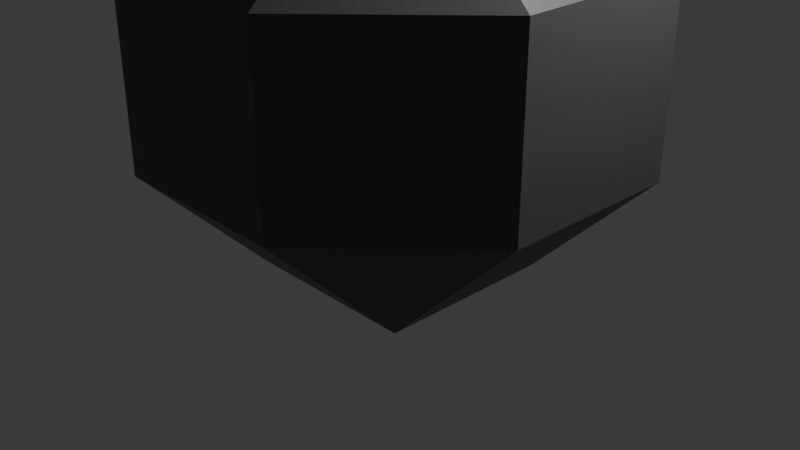 # Source: rock.blend  (saved by Blender 4.2.66; exported with 4.5.12 LTS)
import bpy
from mathutils import Matrix  # noqa: F401  (used for matrix-valued properties, if any)

bpy.ops.wm.read_factory_settings(use_empty=True)
scene = bpy.context.scene
scene.name = 'Scene'

# ---- collections
col_collection = bpy.data.collections.new('Collection'); scene.collection.children.link(col_collection)

# ---- materials (node trees are filled in below, after node groups)
mat_m1 = bpy.data.materials.new('m1')
mat_m1.alpha_threshold = 0.0
mat_m1.use_transparent_shadow = False
mat_m1.roughness = 0.5
mat_m1.line_color = (0.0, 0.0, 0.0, 1.0)
mat_newm = bpy.data.materials.new('newm')

# ---- material node trees
mat_m1.use_nodes = True; mat_m1.node_tree.nodes.clear()
_N = mat_m1.node_tree.nodes; _L = mat_m1.node_tree.links
n0 = _N.new('ShaderNodeOutputMaterial'); n0.name = 'Material Output'; n0.location = (300, 300)
n1 = _N.new('ShaderNodeBsdfPrincipled'); n1.name = 'Principled BSDF'; n1.location = (10, 300)
n1.inputs[0].default_value = (0.08915, 0.08798, 0.08886, 1.0)
n1.inputs[3].default_value = 1.45
_L.new(n1.outputs[0], n0.inputs[0])
n0.is_active_output = True
mat_newm.use_nodes = True; mat_newm.node_tree.nodes.clear()
_N = mat_newm.node_tree.nodes; _L = mat_newm.node_tree.links
n0 = _N.new('ShaderNodeBsdfPrincipled'); n0.name = 'Principled BSDF'; n0.location = (10, 300)
n0.inputs[0].default_value = (0.8002, 0.1189, 0.1017, 1.0)
n1 = _N.new('ShaderNodeOutputMaterial'); n1.name = 'Material Output'; n1.location = (300, 300)
_L.new(n0.outputs[0], n1.inputs[0])
n1.is_active_output = True

# ---- world
world_world = bpy.data.worlds.new('World'); scene.world = world_world
world_world.use_nodes = True; world_world.node_tree.nodes.clear()
_N = world_world.node_tree.nodes; _L = world_world.node_tree.links
n0 = _N.new('ShaderNodeOutputWorld'); n0.name = 'World Output'; n0.location = (300, 300)
n1 = _N.new('ShaderNodeBackground'); n1.name = 'Background'; n1.location = (10, 300)
n1.inputs[0].default_value = (0.05088, 0.05088, 0.05088, 1.0)
_L.new(n1.outputs[0], n0.inputs[0])
n0.is_active_output = True
world_world.color = (0.05088, 0.05088, 0.05088)
world_world.sun_shadow_jitter_overblur = 0.0

# ---- cameras
cam_camera = bpy.data.cameras.new('Camera')
cam_camera.clip_end = 100.0
cam_camera.ortho_scale = 7.314

# ---- lights
light_light = bpy.data.lights.new('Light', 'POINT')
light_light.energy = 1000.0
light_light.shadow_soft_size = 0.1

# ---- meshes
me_cube = bpy.data.meshes.new('Cube')
me_cube.from_pydata([(0.4987, 1.247, 0.4987), (0.4987, 0.4987, 1.247), (1.247, 0.4987, 0.4987), (0.4987, 0.4987, -1.247), (0.4987, 1.247, -0.4987), (1.247, 0.4987, -0.4987), (1.247, -0.4987, 0.4987), (0.4987, -0.4987, 1.247), (0.4987, -1.247, 0.4987), (1.247, -0.4987, -0.4987), (0.4987, -1.247, -0.4987), (0.4987, -0.4987, -1.247), (-0.4987, 1.247, 0.4987), (-1.247, 0.4987, 0.4987), (-0.4987, 0.4987, 1.247), (-1.247, 0.4987, -0.4987), (-0.4987, 1.247, -0.4987), (-0.4987, 0.4987, -1.247), (-1.247, -0.4987, 0.4987), (-0.4987, -1.247, 0.4987), (-0.4987, -0.4987, 1.247), (-0.4987, -0.4987, -1.247), (-0.4987, -1.247, -0.4987), (-1.247, -0.4987, -0.4987)], [], [(17, 3, 11, 21), (23, 18, 13, 15), (10, 8, 19, 22), (1, 14, 20, 7), (5, 2, 6, 9), (0, 1, 2), (3, 4, 5), (6, 7, 8), (9, 10, 11), (12, 13, 14), (15, 16, 17), (18, 19, 20), (21, 22, 23), (17, 21, 23, 15), (3, 17, 16, 4), (2, 5, 4, 0), (22, 19, 18, 23), (8, 10, 9, 6), (12, 16, 15, 13), (7, 20, 19, 8), (1, 7, 6, 2), (21, 11, 10, 22), (20, 14, 13, 18), (14, 1, 0, 12), (11, 3, 5, 9), (16, 12, 0, 4)])
_uv = me_cube.uv_layers.new(name='UVMap')
_uv.uv.foreach_set('vector', [0.2, 0.575, 0.3, 0.575, 0.3, 0.675, 0.2, 0.675, 0.45, 0.075, 0.55, 0.075, 0.55, 0.175, 0.45, 0.175, 0.45, 0.825, 0.55, 0.825, 0.55, 0.925, 0.45, 0.925, 0.7, 0.575, 0.8, 0.575, 0.8, 0.675, 0.7, 0.675, 0.45, 0.575, 0.55, 0.575, 0.55, 0.675, 0.45, 0.675, 0.55, 0.425, 0.625, 0.425, 0.55, 0.5, 0.3, 0.575, 0.3, 0.5, 0.375, 0.575, 0.55, 0.675, 0.625, 0.675, 0.55, 0.75, 0.375, 0.675, 0.3, 0.75, 0.3, 0.675, 0.55, 0.25, 0.55, 0.175, 0.625, 0.175, 0.125, 0.575, 0.2, 0.5, 0.2, 0.575, 0.55, 0.075, 0.55, 0.0, 0.625, 0.075, 0.2, 0.675, 0.2, 0.75, 0.125, 0.675, 0.2, 0.575, 0.2, 0.675, 0.125, 0.675, 0.125, 0.575, 0.3, 0.575, 0.2, 0.575, 0.2, 0.5, 0.3, 0.5, 0.55, 0.575, 0.45, 0.575, 0.45, 0.425, 0.55, 0.425, 0.45, 0.0, 0.55, 0.0, 0.55, 0.075, 0.45, 0.075, 0.55, 0.825, 0.45, 0.825, 0.45, 0.675, 0.55, 0.675, 0.55, 0.325, 0.45, 0.325, 0.45, 0.175, 0.55, 0.175, 0.625, 0.825, 0.625, 0.925, 0.55, 0.925, 0.55, 0.825, 0.7, 0.575, 0.7, 0.675, 0.55, 0.675, 0.55, 0.575, 0.2, 0.675, 0.3, 0.675, 0.3, 0.75, 0.2, 0.75, 0.625, 0.075, 0.625, 0.175, 0.55, 0.175, 0.55, 0.075, 0.625, 0.325, 0.625, 0.425, 0.55, 0.425, 0.55, 0.325, 0.3, 0.675, 0.3, 0.575, 0.45, 0.575, 0.45, 0.675, 0.45, 0.325, 0.55, 0.325, 0.55, 0.425, 0.45, 0.425])
me_cube.materials.append(mat_m1)
me_cube.materials.append(mat_newm)
me_cube.use_mirror_vertex_groups = False
me_cube.update()

# ---- objects
ob_cube = bpy.data.objects.new('Cube', me_cube)
ob_light = bpy.data.objects.new('Light', light_light)
ob_camera = bpy.data.objects.new('Camera', cam_camera)

# ---- transforms, parenting, visibility, modifiers, constraints
ob_cube.location = (0.0, 0.0, 1.83)
ob_cube.scale = (1.901, 1.907, 1.889)
ob_cube.lock_rotations_4d = False
ob_cube.empty_display_type = 'ARROWS'
ob_cube.lineart.crease_threshold = 0.0
ob_light.location = (4.076, 1.005, 5.904)
ob_light.rotation_euler = (0.6503, 0.05522, 1.866)
ob_light.lock_rotations_4d = False
ob_light.empty_display_type = 'ARROWS'
ob_light.color = (0.0, 0.0, 0.0, 0.0)
ob_light.lineart.crease_threshold = 0.0
ob_camera.location = (7.359, -6.926, 4.958)
ob_camera.rotation_euler = (1.109, 0.0, 0.8149)
ob_camera.lock_rotations_4d = False
ob_camera.empty_display_type = 'ARROWS'
ob_camera.color = (0.0, 0.0, 0.0, 0.0)
ob_camera.display_type = 'WIRE'
ob_camera.lineart.crease_threshold = 0.0

# ---- collection membership
col_collection.objects.link(ob_cube)
col_collection.objects.link(ob_light)
col_collection.objects.link(ob_camera)

# ---- scene / render settings (as saved in the file)
scene.camera = ob_camera
scene.frame_start = 1; scene.frame_end = 250; scene.frame_set(1)
scene.render.engine = 'BLENDER_EEVEE_NEXT'
bpy.context.view_layer.update()

